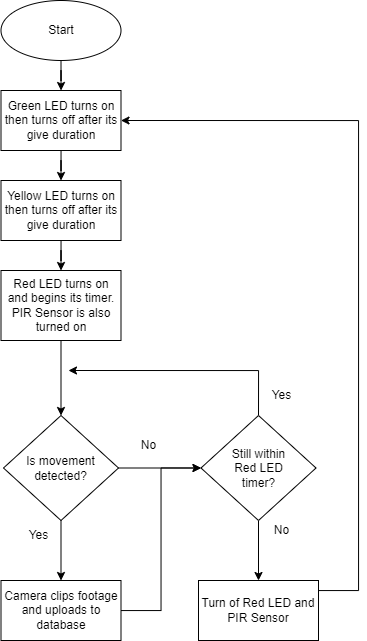

The diagram above was exported from draw.io. Its source (the exported page's mxGraphModel, read from the mxfile embedded in the PNG):
<mxGraphModel dx="1235" dy="641" grid="1" gridSize="10" guides="1" tooltips="1" connect="1" arrows="1" fold="1" page="1" pageScale="1" pageWidth="850" pageHeight="1100" math="0" shadow="0">
  <root>
    <mxCell id="0" />
    <mxCell id="1" parent="0" />
    <mxCell id="6fa3rH_UvGOGUlaae7Xy-29" style="edgeStyle=orthogonalEdgeStyle;rounded=0;orthogonalLoop=1;jettySize=auto;html=1;" parent="1" source="6fa3rH_UvGOGUlaae7Xy-1" target="6fa3rH_UvGOGUlaae7Xy-4" edge="1">
      <mxGeometry relative="1" as="geometry" />
    </mxCell>
    <mxCell id="6fa3rH_UvGOGUlaae7Xy-1" value="Start" style="ellipse;whiteSpace=wrap;html=1;" parent="1" vertex="1">
      <mxGeometry x="302.5" y="10" width="120" height="60" as="geometry" />
    </mxCell>
    <mxCell id="6fa3rH_UvGOGUlaae7Xy-30" style="edgeStyle=orthogonalEdgeStyle;rounded=0;orthogonalLoop=1;jettySize=auto;html=1;entryX=0.5;entryY=0;entryDx=0;entryDy=0;" parent="1" source="6fa3rH_UvGOGUlaae7Xy-4" target="6fa3rH_UvGOGUlaae7Xy-5" edge="1">
      <mxGeometry relative="1" as="geometry" />
    </mxCell>
    <mxCell id="6fa3rH_UvGOGUlaae7Xy-4" value="Green LED turns on then turns off after its give&lt;span style=&quot;white-space: pre;&quot;&gt; &lt;/span&gt;duration" style="rounded=0;whiteSpace=wrap;html=1;" parent="1" vertex="1">
      <mxGeometry x="302.5" y="100" width="120" height="60" as="geometry" />
    </mxCell>
    <mxCell id="6fa3rH_UvGOGUlaae7Xy-33" style="edgeStyle=orthogonalEdgeStyle;rounded=0;orthogonalLoop=1;jettySize=auto;html=1;entryX=0.5;entryY=0;entryDx=0;entryDy=0;" parent="1" source="6fa3rH_UvGOGUlaae7Xy-5" target="6fa3rH_UvGOGUlaae7Xy-6" edge="1">
      <mxGeometry relative="1" as="geometry" />
    </mxCell>
    <mxCell id="6fa3rH_UvGOGUlaae7Xy-5" value="Yellow LED turns on then turns off after its give duration" style="rounded=0;whiteSpace=wrap;html=1;" parent="1" vertex="1">
      <mxGeometry x="302.5" y="190" width="120" height="60" as="geometry" />
    </mxCell>
    <mxCell id="6fa3rH_UvGOGUlaae7Xy-12" value="" style="edgeStyle=orthogonalEdgeStyle;rounded=0;orthogonalLoop=1;jettySize=auto;html=1;" parent="1" source="6fa3rH_UvGOGUlaae7Xy-6" target="6fa3rH_UvGOGUlaae7Xy-11" edge="1">
      <mxGeometry relative="1" as="geometry" />
    </mxCell>
    <mxCell id="6fa3rH_UvGOGUlaae7Xy-6" value="Red LED turns on and begins its timer. PIR Sensor is also turned on" style="rounded=0;whiteSpace=wrap;html=1;" parent="1" vertex="1">
      <mxGeometry x="302.5" y="280" width="120" height="70" as="geometry" />
    </mxCell>
    <mxCell id="6fa3rH_UvGOGUlaae7Xy-14" value="" style="edgeStyle=orthogonalEdgeStyle;rounded=0;orthogonalLoop=1;jettySize=auto;html=1;" parent="1" source="6fa3rH_UvGOGUlaae7Xy-11" target="6fa3rH_UvGOGUlaae7Xy-13" edge="1">
      <mxGeometry relative="1" as="geometry" />
    </mxCell>
    <mxCell id="6fa3rH_UvGOGUlaae7Xy-20" value="" style="edgeStyle=orthogonalEdgeStyle;rounded=0;orthogonalLoop=1;jettySize=auto;html=1;" parent="1" source="6fa3rH_UvGOGUlaae7Xy-11" target="6fa3rH_UvGOGUlaae7Xy-19" edge="1">
      <mxGeometry relative="1" as="geometry" />
    </mxCell>
    <mxCell id="6fa3rH_UvGOGUlaae7Xy-11" value="Is movement detected?" style="rhombus;whiteSpace=wrap;html=1;rounded=0;" parent="1" vertex="1">
      <mxGeometry x="305" y="425" width="115" height="105" as="geometry" />
    </mxCell>
    <mxCell id="6fa3rH_UvGOGUlaae7Xy-37" style="edgeStyle=orthogonalEdgeStyle;rounded=0;orthogonalLoop=1;jettySize=auto;html=1;entryX=0;entryY=0.5;entryDx=0;entryDy=0;" parent="1" source="6fa3rH_UvGOGUlaae7Xy-13" target="6fa3rH_UvGOGUlaae7Xy-19" edge="1">
      <mxGeometry relative="1" as="geometry" />
    </mxCell>
    <mxCell id="6fa3rH_UvGOGUlaae7Xy-13" value="Camera clips footage and uploads to database" style="whiteSpace=wrap;html=1;rounded=0;" parent="1" vertex="1">
      <mxGeometry x="302.5" y="590" width="120" height="60" as="geometry" />
    </mxCell>
    <mxCell id="6fa3rH_UvGOGUlaae7Xy-15" value="Yes" style="text;html=1;align=center;verticalAlign=middle;resizable=0;points=[];autosize=1;strokeColor=none;fillColor=none;" parent="1" vertex="1">
      <mxGeometry x="320" y="530" width="40" height="30" as="geometry" />
    </mxCell>
    <mxCell id="6fa3rH_UvGOGUlaae7Xy-22" style="edgeStyle=orthogonalEdgeStyle;rounded=0;orthogonalLoop=1;jettySize=auto;html=1;exitX=0.5;exitY=0;exitDx=0;exitDy=0;endArrow=classic;endFill=1;" parent="1" source="6fa3rH_UvGOGUlaae7Xy-19" edge="1">
      <mxGeometry relative="1" as="geometry">
        <mxPoint x="370" y="380" as="targetPoint" />
        <Array as="points">
          <mxPoint x="560" y="380" />
        </Array>
      </mxGeometry>
    </mxCell>
    <mxCell id="6fa3rH_UvGOGUlaae7Xy-25" value="" style="edgeStyle=orthogonalEdgeStyle;rounded=0;orthogonalLoop=1;jettySize=auto;html=1;" parent="1" source="6fa3rH_UvGOGUlaae7Xy-19" target="6fa3rH_UvGOGUlaae7Xy-24" edge="1">
      <mxGeometry relative="1" as="geometry" />
    </mxCell>
    <mxCell id="6fa3rH_UvGOGUlaae7Xy-19" value="Still within &lt;br&gt;Red LED &lt;br&gt;timer?" style="rhombus;whiteSpace=wrap;html=1;rounded=0;" parent="1" vertex="1">
      <mxGeometry x="502.5" y="425" width="115" height="105" as="geometry" />
    </mxCell>
    <mxCell id="6fa3rH_UvGOGUlaae7Xy-21" value="No" style="text;html=1;align=center;verticalAlign=middle;resizable=0;points=[];autosize=1;strokeColor=none;fillColor=none;" parent="1" vertex="1">
      <mxGeometry x="430" y="440" width="40" height="30" as="geometry" />
    </mxCell>
    <mxCell id="6fa3rH_UvGOGUlaae7Xy-23" value="Yes" style="text;html=1;align=center;verticalAlign=middle;resizable=0;points=[];autosize=1;strokeColor=none;fillColor=none;" parent="1" vertex="1">
      <mxGeometry x="562.5" y="390" width="40" height="30" as="geometry" />
    </mxCell>
    <mxCell id="6fa3rH_UvGOGUlaae7Xy-26" style="edgeStyle=orthogonalEdgeStyle;rounded=0;orthogonalLoop=1;jettySize=auto;html=1;entryX=1;entryY=0.5;entryDx=0;entryDy=0;" parent="1" source="6fa3rH_UvGOGUlaae7Xy-24" target="6fa3rH_UvGOGUlaae7Xy-4" edge="1">
      <mxGeometry relative="1" as="geometry">
        <mxPoint x="450" y="140" as="targetPoint" />
        <Array as="points">
          <mxPoint x="660" y="600" />
          <mxPoint x="660" y="130" />
        </Array>
      </mxGeometry>
    </mxCell>
    <mxCell id="6fa3rH_UvGOGUlaae7Xy-24" value="Turn of Red LED and PIR Sensor" style="rounded=0;whiteSpace=wrap;html=1;" parent="1" vertex="1">
      <mxGeometry x="500" y="590" width="120" height="60" as="geometry" />
    </mxCell>
    <mxCell id="6fa3rH_UvGOGUlaae7Xy-36" value="No" style="text;html=1;align=center;verticalAlign=middle;resizable=0;points=[];autosize=1;strokeColor=none;fillColor=none;" parent="1" vertex="1">
      <mxGeometry x="562.5" y="525" width="40" height="30" as="geometry" />
    </mxCell>
  </root>
</mxGraphModel>